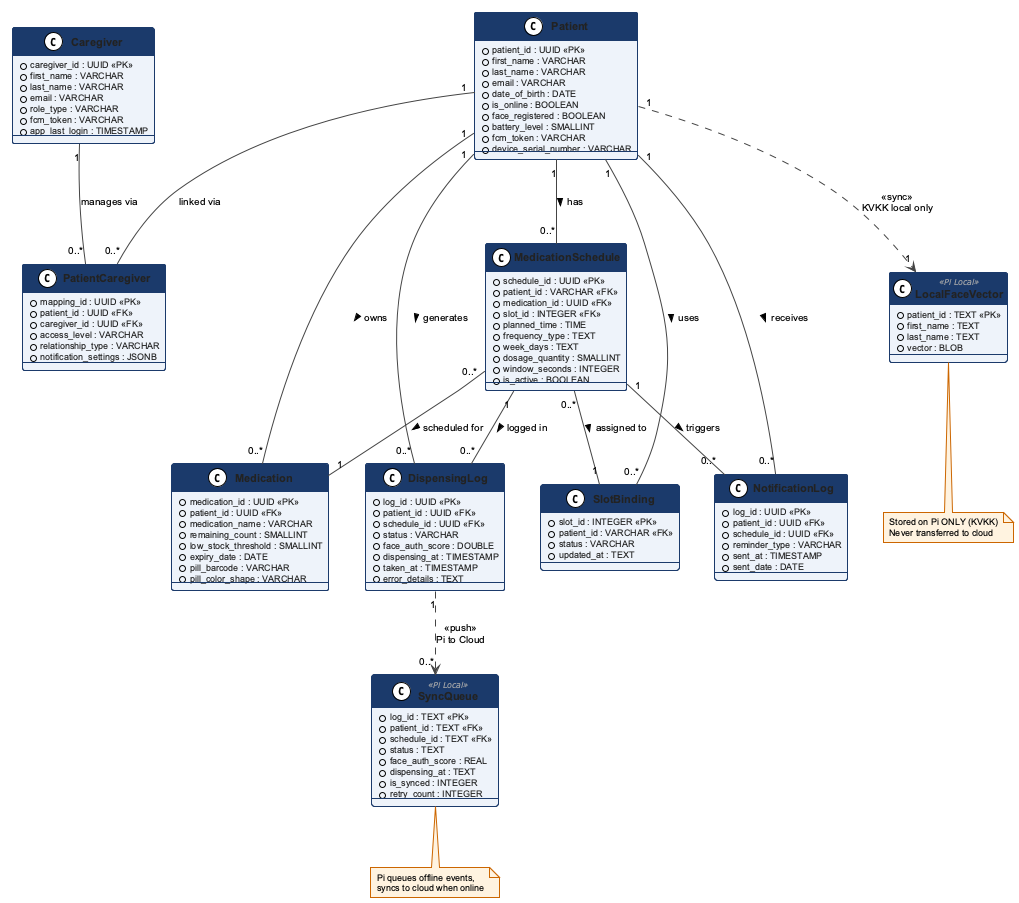

The diagram above was rendered by PlantUML. Its source (embedded in the PNG):
@startuml ClassDiagram
!theme plain
skinparam backgroundColor #FFFFFF
skinparam defaultFontName Arial
skinparam defaultFontSize 10

skinparam class {
  BackgroundColor #EEF3FA
  BorderColor #1B3A6B
  HeaderBackgroundColor #1B3A6B
  FontColor #222222
  AttributeFontColor #222222
  AttributeFontSize 9
  StereotypeFontColor #AAAAAA
  StereotypeFontSize 8
  FontSize 11
  FontStyle bold
  ArrowColor #444444
}

skinparam note {
  BackgroundColor #FFF3E0
  BorderColor #CC6600
  FontSize 9
}

class Patient {
  + patient_id : UUID <<PK>>
  + first_name : VARCHAR
  + last_name : VARCHAR
  + email : VARCHAR
  + date_of_birth : DATE
  + is_online : BOOLEAN
  + face_registered : BOOLEAN
  + battery_level : SMALLINT
  + fcm_token : VARCHAR
  + device_serial_number : VARCHAR
}

class Caregiver {
  + caregiver_id : UUID <<PK>>
  + first_name : VARCHAR
  + last_name : VARCHAR
  + email : VARCHAR
  + role_type : VARCHAR
  + fcm_token : VARCHAR
  + app_last_login : TIMESTAMP
}

class PatientCaregiver {
  + mapping_id : UUID <<PK>>
  + patient_id : UUID <<FK>>
  + caregiver_id : UUID <<FK>>
  + access_level : VARCHAR
  + relationship_type : VARCHAR
  + notification_settings : JSONB
}

class MedicationSchedule {
  + schedule_id : UUID <<PK>>
  + patient_id : VARCHAR <<FK>>
  + medication_id : UUID <<FK>>
  + slot_id : INTEGER <<FK>>
  + planned_time : TIME
  + frequency_type : TEXT
  + week_days : TEXT
  + dosage_quantity : SMALLINT
  + window_seconds : INTEGER
  + is_active : BOOLEAN
}

class Medication {
  + medication_id : UUID <<PK>>
  + patient_id : UUID <<FK>>
  + medication_name : VARCHAR
  + remaining_count : SMALLINT
  + low_stock_threshold : SMALLINT
  + expiry_date : DATE
  + pill_barcode : VARCHAR
  + pill_color_shape : VARCHAR
}

class DispensingLog {
  + log_id : UUID <<PK>>
  + patient_id : UUID <<FK>>
  + schedule_id : UUID <<FK>>
  + status : VARCHAR
  + face_auth_score : DOUBLE
  + dispensing_at : TIMESTAMP
  + taken_at : TIMESTAMP
  + error_details : TEXT
}

class SlotBinding {
  + slot_id : INTEGER <<PK>>
  + patient_id : VARCHAR <<FK>>
  + status : VARCHAR
  + updated_at : TEXT
}

class NotificationLog {
  + log_id : UUID <<PK>>
  + patient_id : UUID <<FK>>
  + schedule_id : UUID <<FK>>
  + reminder_type : VARCHAR
  + sent_at : TIMESTAMP
  + sent_date : DATE
}

class LocalFaceVector <<Pi Local>> {
  + patient_id : TEXT <<PK>>
  + first_name : TEXT
  + last_name : TEXT
  + vector : BLOB
}

class SyncQueue <<Pi Local>> {
  + log_id : TEXT <<PK>>
  + patient_id : TEXT <<FK>>
  + schedule_id : TEXT <<FK>>
  + status : TEXT
  + face_auth_score : REAL
  + dispensing_at : TEXT
  + is_synced : INTEGER
  + retry_count : INTEGER
}

' Relationships
Patient "1" -- "0..*" DispensingLog : generates >
Patient "1" -- "0..*" MedicationSchedule : has >
Patient "1" -- "0..*" Medication : owns >
Patient "1" -- "0..*" NotificationLog : receives >
Patient "1" -- "0..*" SlotBinding : uses >

Caregiver "1" -- "0..*" PatientCaregiver : manages via
Patient "1" -- "0..*" PatientCaregiver : linked via

MedicationSchedule "0..*" -- "1" Medication : scheduled for >
MedicationSchedule "0..*" -- "1" SlotBinding : assigned to >
MedicationSchedule "1" -- "0..*" DispensingLog : logged in >
MedicationSchedule "1" -- "0..*" NotificationLog : triggers >

Patient "1" ..> "1" LocalFaceVector : <<sync>>\nKVKK local only
DispensingLog "1" ..> "0..*" SyncQueue : <<push>>\nPi to Cloud

note bottom of LocalFaceVector
  Stored on Pi ONLY (KVKK)
  Never transferred to cloud
end note

note bottom of SyncQueue
  Pi queues offline events,
  syncs to cloud when online
end note

@enduml